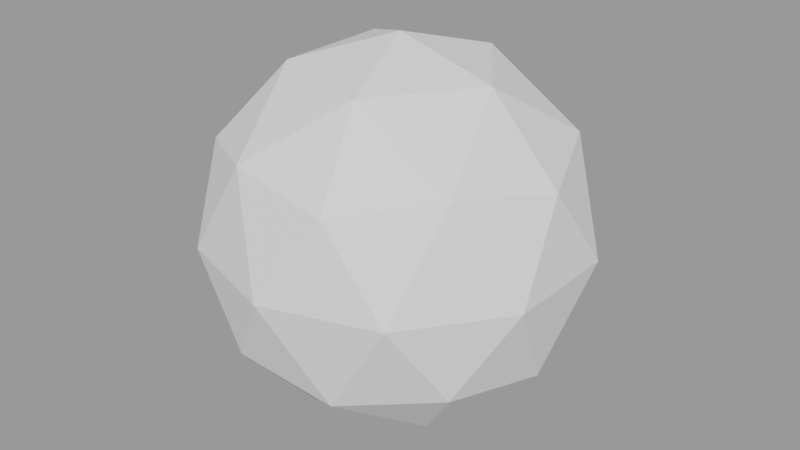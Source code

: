 # Source: icosphere.blend  (saved by Blender 2.93.21; exported with 4.5.12 LTS)
import bpy
from mathutils import Matrix  # noqa: F401  (used for matrix-valued properties, if any)

bpy.ops.wm.read_factory_settings(use_empty=True)
scene = bpy.context.scene
scene.name = 'Scene'

# ---- meshes
me_icosphere = bpy.data.meshes.new('Icosphere')
me_icosphere.from_pydata([(0.0, 0.0, -1.0), (0.7236, -0.5257, -0.4472), (-0.2764, -0.8506, -0.4472), (-0.8944, 0.0, -0.4472), (-0.2764, 0.8506, -0.4472), (0.7236, 0.5257, -0.4472), (0.2764, -0.8506, 0.4472), (-0.7236, -0.5257, 0.4472), (-0.7236, 0.5257, 0.4472), (0.2764, 0.8506, 0.4472), (0.8944, 0.0, 0.4472), (0.0, 0.0, 1.0), (-0.1625, -0.5, -0.8507), (0.4253, -0.309, -0.8507), (0.2629, -0.809, -0.5257), (0.8506, 0.0, -0.5257), (0.4253, 0.309, -0.8507), (-0.5257, 0.0, -0.8507), (-0.6882, -0.5, -0.5257), (-0.1625, 0.5, -0.8507), (-0.6882, 0.5, -0.5257), (0.2629, 0.809, -0.5257), (0.9511, -0.309, 0.0), (0.9511, 0.309, 0.0), (0.0, -1.0, 0.0), (0.5878, -0.809, 0.0), (-0.9511, -0.309, 0.0), (-0.5878, -0.809, 0.0), (-0.5878, 0.809, 0.0), (-0.9511, 0.309, 0.0), (0.5878, 0.809, 0.0), (0.0, 1.0, 0.0), (0.6882, -0.5, 0.5257), (-0.2629, -0.809, 0.5257), (-0.8506, 0.0, 0.5257), (-0.2629, 0.809, 0.5257), (0.6882, 0.5, 0.5257), (0.1625, -0.5, 0.8507), (0.5257, 0.0, 0.8507), (-0.4253, -0.309, 0.8507), (-0.4253, 0.309, 0.8507), (0.1625, 0.5, 0.8507)], [], [(0, 13, 12), (1, 13, 15), (0, 12, 17), (0, 17, 19), (0, 19, 16), (1, 15, 22), (2, 14, 24), (3, 18, 26), (4, 20, 28), (5, 21, 30), (1, 22, 25), (2, 24, 27), (3, 26, 29), (4, 28, 31), (5, 30, 23), (6, 32, 37), (7, 33, 39), (8, 34, 40), (9, 35, 41), (10, 36, 38), (38, 41, 11), (38, 36, 41), (36, 9, 41), (41, 40, 11), (41, 35, 40), (35, 8, 40), (40, 39, 11), (40, 34, 39), (34, 7, 39), (39, 37, 11), (39, 33, 37), (33, 6, 37), (37, 38, 11), (37, 32, 38), (32, 10, 38), (23, 36, 10), (23, 30, 36), (30, 9, 36), (31, 35, 9), (31, 28, 35), (28, 8, 35), (29, 34, 8), (29, 26, 34), (26, 7, 34), (27, 33, 7), (27, 24, 33), (24, 6, 33), (25, 32, 6), (25, 22, 32), (22, 10, 32), (30, 31, 9), (30, 21, 31), (21, 4, 31), (28, 29, 8), (28, 20, 29), (20, 3, 29), (26, 27, 7), (26, 18, 27), (18, 2, 27), (24, 25, 6), (24, 14, 25), (14, 1, 25), (22, 23, 10), (22, 15, 23), (15, 5, 23), (16, 21, 5), (16, 19, 21), (19, 4, 21), (19, 20, 4), (19, 17, 20), (17, 3, 20), (17, 18, 3), (17, 12, 18), (12, 2, 18), (15, 16, 5), (15, 13, 16), (13, 0, 16), (12, 14, 2), (12, 13, 14), (13, 1, 14)])
_uv = me_icosphere.uv_layers.new(name='UVMap')
_uv.uv.foreach_set('vector', [0.1818, 0.0, 0.2273, 0.07873, 0.1364, 0.07873, 0.2727, 0.1575, 0.3182, 0.07873, 0.3636, 0.1575, 0.9091, 0.0, 0.9545, 0.07873, 0.8636, 0.07873, 0.7273, 0.0, 0.7727, 0.07873, 0.6818, 0.07873, 0.5455, 0.0, 0.5909, 0.07873, 0.5, 0.07873, 0.2727, 0.1575, 0.3636, 0.1575, 0.3182, 0.2362, 0.09091, 0.1575, 0.1818, 0.1575, 0.1364, 0.2362, 0.8182, 0.1575, 0.9091, 0.1575, 0.8636, 0.2362, 0.6364, 0.1575, 0.7273, 0.1575, 0.6818, 0.2362, 0.4545, 0.1575, 0.5455, 0.1575, 0.5, 0.2362, 0.2727, 0.1575, 0.3182, 0.2362, 0.2273, 0.2362, 0.09091, 0.1575, 0.1364, 0.2362, 0.04546, 0.2362, 0.8182, 0.1575, 0.8636, 0.2362, 0.7727, 0.2362, 0.6364, 0.1575, 0.6818, 0.2362, 0.5909, 0.2362, 0.4545, 0.1575, 0.5, 0.2362, 0.4091, 0.2362, 0.1818, 0.3149, 0.2727, 0.3149, 0.2273, 0.3937, 0.0, 0.3149, 0.09091, 0.3149, 0.04546, 0.3937, 0.7273, 0.3149, 0.8182, 0.3149, 0.7727, 0.3937, 0.5455, 0.3149, 0.6364, 0.3149, 0.5909, 0.3937, 0.3636, 0.3149, 0.4545, 0.3149, 0.4091, 0.3937, 0.4091, 0.3937, 0.5, 0.3937, 0.4545, 0.4724, 0.4091, 0.3937, 0.4545, 0.3149, 0.5, 0.3937, 0.4545, 0.3149, 0.5455, 0.3149, 0.5, 0.3937, 0.5909, 0.3937, 0.6818, 0.3937, 0.6364, 0.4724, 0.5909, 0.3937, 0.6364, 0.3149, 0.6818, 0.3937, 0.6364, 0.3149, 0.7273, 0.3149, 0.6818, 0.3937, 0.7727, 0.3937, 0.8636, 0.3937, 0.8182, 0.4724, 0.7727, 0.3937, 0.8182, 0.3149, 0.8636, 0.3937, 0.8182, 0.3149, 0.9091, 0.3149, 0.8636, 0.3937, 0.04546, 0.3937, 0.1364, 0.3937, 0.09091, 0.4724, 0.04546, 0.3937, 0.09091, 0.3149, 0.1364, 0.3937, 0.09091, 0.3149, 0.1818, 0.3149, 0.1364, 0.3937, 0.2273, 0.3937, 0.3182, 0.3937, 0.2727, 0.4724, 0.2273, 0.3937, 0.2727, 0.3149, 0.3182, 0.3937, 0.2727, 0.3149, 0.3636, 0.3149, 0.3182, 0.3937, 0.4091, 0.2362, 0.4545, 0.3149, 0.3636, 0.3149, 0.4091, 0.2362, 0.5, 0.2362, 0.4545, 0.3149, 0.5, 0.2362, 0.5455, 0.3149, 0.4545, 0.3149, 0.5909, 0.2362, 0.6364, 0.3149, 0.5455, 0.3149, 0.5909, 0.2362, 0.6818, 0.2362, 0.6364, 0.3149, 0.6818, 0.2362, 0.7273, 0.3149, 0.6364, 0.3149, 0.7727, 0.2362, 0.8182, 0.3149, 0.7273, 0.3149, 0.7727, 0.2362, 0.8636, 0.2362, 0.8182, 0.3149, 0.8636, 0.2362, 0.9091, 0.3149, 0.8182, 0.3149, 0.04546, 0.2362, 0.09091, 0.3149, 0.0, 0.3149, 0.04546, 0.2362, 0.1364, 0.2362, 0.09091, 0.3149, 0.1364, 0.2362, 0.1818, 0.3149, 0.09091, 0.3149, 0.2273, 0.2362, 0.2727, 0.3149, 0.1818, 0.3149, 0.2273, 0.2362, 0.3182, 0.2362, 0.2727, 0.3149, 0.3182, 0.2362, 0.3636, 0.3149, 0.2727, 0.3149, 0.5, 0.2362, 0.5909, 0.2362, 0.5455, 0.3149, 0.5, 0.2362, 0.5455, 0.1575, 0.5909, 0.2362, 0.5455, 0.1575, 0.6364, 0.1575, 0.5909, 0.2362, 0.6818, 0.2362, 0.7727, 0.2362, 0.7273, 0.3149, 0.6818, 0.2362, 0.7273, 0.1575, 0.7727, 0.2362, 0.7273, 0.1575, 0.8182, 0.1575, 0.7727, 0.2362, 0.8636, 0.2362, 0.9545, 0.2362, 0.9091, 0.3149, 0.8636, 0.2362, 0.9091, 0.1575, 0.9545, 0.2362, 0.9091, 0.1575, 1.0, 0.1575, 0.9545, 0.2362, 0.1364, 0.2362, 0.2273, 0.2362, 0.1818, 0.3149, 0.1364, 0.2362, 0.1818, 0.1575, 0.2273, 0.2362, 0.1818, 0.1575, 0.2727, 0.1575, 0.2273, 0.2362, 0.3182, 0.2362, 0.4091, 0.2362, 0.3636, 0.3149, 0.3182, 0.2362, 0.3636, 0.1575, 0.4091, 0.2362, 0.3636, 0.1575, 0.4545, 0.1575, 0.4091, 0.2362, 0.5, 0.07873, 0.5455, 0.1575, 0.4545, 0.1575, 0.5, 0.07873, 0.5909, 0.07873, 0.5455, 0.1575, 0.5909, 0.07873, 0.6364, 0.1575, 0.5455, 0.1575, 0.6818, 0.07873, 0.7273, 0.1575, 0.6364, 0.1575, 0.6818, 0.07873, 0.7727, 0.07873, 0.7273, 0.1575, 0.7727, 0.07873, 0.8182, 0.1575, 0.7273, 0.1575, 0.8636, 0.07873, 0.9091, 0.1575, 0.8182, 0.1575, 0.8636, 0.07873, 0.9545, 0.07873, 0.9091, 0.1575, 0.9545, 0.07873, 1.0, 0.1575, 0.9091, 0.1575, 0.3636, 0.1575, 0.4091, 0.07873, 0.4545, 0.1575, 0.3636, 0.1575, 0.3182, 0.07873, 0.4091, 0.07873, 0.3182, 0.07873, 0.3636, 0.0, 0.4091, 0.07873, 0.1364, 0.07873, 0.1818, 0.1575, 0.09091, 0.1575, 0.1364, 0.07873, 0.2273, 0.07873, 0.1818, 0.1575, 0.2273, 0.07873, 0.2727, 0.1575, 0.1818, 0.1575])
me_icosphere.use_remesh_fix_poles = True
me_icosphere.use_remesh_preserve_attributes = False
me_icosphere.update()

# ---- objects
ob_icosphere = bpy.data.objects.new('Icosphere', me_icosphere)

# ---- transforms, parenting, visibility, modifiers, constraints
ob_icosphere.location = (0.0, 0.0, 0.0)

# ---- collection membership
scene.collection.objects.link(ob_icosphere)

# ---- scene / render settings (as saved in the file)
scene.frame_start = 1; scene.frame_end = 250; scene.frame_set(1)
scene.render.engine = 'BLENDER_EEVEE_NEXT'
scene.cycles.use_denoising = False
scene.cycles.samples = 128
scene.cycles.sampling_pattern = 'TABULATED_SOBOL'
scene.cycles.use_adaptive_sampling = False
scene.cycles.use_light_tree = False
scene.view_settings.view_transform = 'Filmic'
bpy.context.view_layer.update()

# ---- added for rendering (the .blend has no active camera and no usable light): camera, sun + grey world if the file has none
cam_auto = bpy.data.cameras.new('AutoCamera')
cam_auto.lens = 50.0
cam_auto.sensor_width = 36.0
cam_auto.clip_end = 1000.0
ob_auto_camera = bpy.data.objects.new('AutoCamera', cam_auto)
scene.collection.objects.link(ob_auto_camera)
ob_auto_camera.location = (3.15365, -3.78438, 2.52292)
ob_auto_camera.rotation_euler = (1.09748, -7.21219e-08, 0.694738)
scene.camera = ob_auto_camera
light_auto_sun = bpy.data.lights.new('AutoSun', 'SUN')
light_auto_sun.energy = 3.0
light_auto_sun.angle = 0.0523599
ob_auto_sun = bpy.data.objects.new('AutoSun', light_auto_sun)
scene.collection.objects.link(ob_auto_sun)
ob_auto_sun.rotation_euler = (0.872665, 0.174533, 0.523599)
if scene.world is None:
    world_auto = bpy.data.worlds.new('AutoWorld')
    world_auto.color = (0.3, 0.3, 0.3)
    scene.world = world_auto
bpy.context.view_layer.update()
